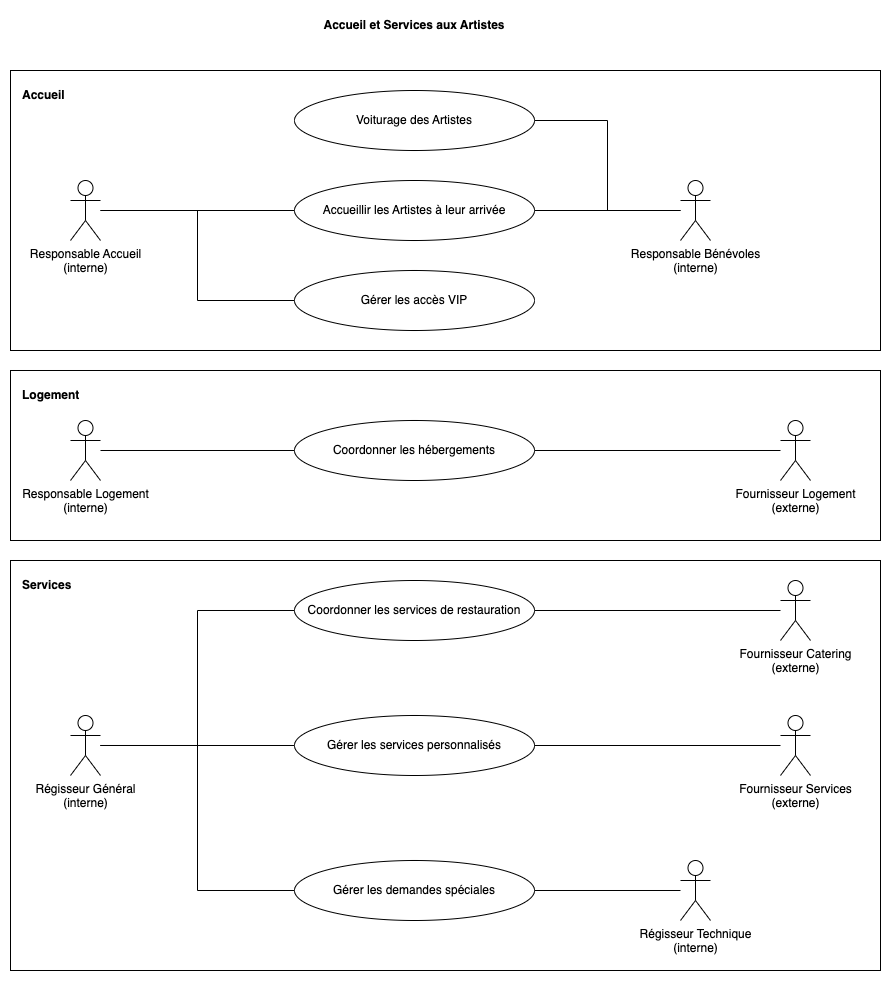

The diagram above was exported from draw.io. Its source (the exported page's mxGraphModel, read from the mxfile embedded in the PNG):
<mxGraphModel dx="1434" dy="2023" grid="1" gridSize="10" guides="1" tooltips="1" connect="1" arrows="1" fold="1" page="1" pageScale="1" pageWidth="827" pageHeight="1169" math="0" shadow="0">
  <root>
    <mxCell id="0" />
    <mxCell id="1" parent="0" />
    <mxCell id="M4bq6foVdT7VnZldmVRY-4" value="" style="rounded=0;whiteSpace=wrap;html=1;" vertex="1" parent="1">
      <mxGeometry x="10" y="530" width="870" height="410" as="geometry" />
    </mxCell>
    <mxCell id="M4bq6foVdT7VnZldmVRY-3" value="" style="rounded=0;whiteSpace=wrap;html=1;" vertex="1" parent="1">
      <mxGeometry x="10" y="340" width="870" height="170" as="geometry" />
    </mxCell>
    <mxCell id="M4bq6foVdT7VnZldmVRY-2" value="" style="rounded=0;whiteSpace=wrap;html=1;" vertex="1" parent="1">
      <mxGeometry x="10" y="40" width="870" height="280" as="geometry" />
    </mxCell>
    <mxCell id="rqxmgkJwbArpG70DA_Nf-16" style="edgeStyle=orthogonalEdgeStyle;rounded=0;orthogonalLoop=1;jettySize=auto;html=1;entryX=0;entryY=0.5;entryDx=0;entryDy=0;endArrow=none;endFill=0;" parent="1" source="rqxmgkJwbArpG70DA_Nf-1" target="M4bq6foVdT7VnZldmVRY-8" edge="1">
      <mxGeometry relative="1" as="geometry" />
    </mxCell>
    <mxCell id="rqxmgkJwbArpG70DA_Nf-21" style="edgeStyle=orthogonalEdgeStyle;rounded=0;orthogonalLoop=1;jettySize=auto;html=1;entryX=0;entryY=0.5;entryDx=0;entryDy=0;endArrow=none;endFill=0;" parent="1" source="rqxmgkJwbArpG70DA_Nf-1" target="rqxmgkJwbArpG70DA_Nf-12" edge="1">
      <mxGeometry relative="1" as="geometry" />
    </mxCell>
    <mxCell id="rqxmgkJwbArpG70DA_Nf-1" value="Responsable Accueil&lt;br&gt;(interne)" style="shape=umlActor;verticalLabelPosition=bottom;verticalAlign=top;html=1;outlineConnect=0;" parent="1" vertex="1">
      <mxGeometry x="70" y="150" width="30" height="60" as="geometry" />
    </mxCell>
    <mxCell id="rqxmgkJwbArpG70DA_Nf-17" style="edgeStyle=orthogonalEdgeStyle;rounded=0;orthogonalLoop=1;jettySize=auto;html=1;entryX=0;entryY=0.5;entryDx=0;entryDy=0;endArrow=none;endFill=0;" parent="1" source="rqxmgkJwbArpG70DA_Nf-2" target="rqxmgkJwbArpG70DA_Nf-10" edge="1">
      <mxGeometry relative="1" as="geometry" />
    </mxCell>
    <mxCell id="rqxmgkJwbArpG70DA_Nf-2" value="Responsable Logement&lt;br&gt;(interne)" style="shape=umlActor;verticalLabelPosition=bottom;verticalAlign=top;html=1;outlineConnect=0;" parent="1" vertex="1">
      <mxGeometry x="70" y="390" width="30" height="60" as="geometry" />
    </mxCell>
    <mxCell id="rqxmgkJwbArpG70DA_Nf-18" style="edgeStyle=orthogonalEdgeStyle;rounded=0;orthogonalLoop=1;jettySize=auto;html=1;entryX=1;entryY=0.5;entryDx=0;entryDy=0;endArrow=none;endFill=0;" parent="1" source="rqxmgkJwbArpG70DA_Nf-4" target="rqxmgkJwbArpG70DA_Nf-10" edge="1">
      <mxGeometry relative="1" as="geometry" />
    </mxCell>
    <mxCell id="rqxmgkJwbArpG70DA_Nf-4" value="Fournisseur Logement&lt;br&gt;(externe)" style="shape=umlActor;verticalLabelPosition=bottom;verticalAlign=top;html=1;outlineConnect=0;" parent="1" vertex="1">
      <mxGeometry x="780" y="390" width="30" height="60" as="geometry" />
    </mxCell>
    <mxCell id="rqxmgkJwbArpG70DA_Nf-20" style="edgeStyle=orthogonalEdgeStyle;rounded=0;orthogonalLoop=1;jettySize=auto;html=1;entryX=1;entryY=0.5;entryDx=0;entryDy=0;endArrow=none;endFill=0;" parent="1" source="rqxmgkJwbArpG70DA_Nf-5" target="rqxmgkJwbArpG70DA_Nf-11" edge="1">
      <mxGeometry relative="1" as="geometry" />
    </mxCell>
    <mxCell id="rqxmgkJwbArpG70DA_Nf-5" value="Fournisseur Catering&lt;br&gt;(externe)" style="shape=umlActor;verticalLabelPosition=bottom;verticalAlign=top;html=1;outlineConnect=0;" parent="1" vertex="1">
      <mxGeometry x="780" y="550" width="30" height="60" as="geometry" />
    </mxCell>
    <mxCell id="rqxmgkJwbArpG70DA_Nf-22" style="edgeStyle=orthogonalEdgeStyle;rounded=0;orthogonalLoop=1;jettySize=auto;html=1;entryX=1;entryY=0.5;entryDx=0;entryDy=0;endArrow=none;endFill=0;" parent="1" source="rqxmgkJwbArpG70DA_Nf-6" target="rqxmgkJwbArpG70DA_Nf-14" edge="1">
      <mxGeometry relative="1" as="geometry" />
    </mxCell>
    <mxCell id="rqxmgkJwbArpG70DA_Nf-6" value="Régisseur Technique&lt;br&gt;(interne)" style="shape=umlActor;verticalLabelPosition=bottom;verticalAlign=top;html=1;outlineConnect=0;" parent="1" vertex="1">
      <mxGeometry x="680" y="830" width="30" height="60" as="geometry" />
    </mxCell>
    <mxCell id="rqxmgkJwbArpG70DA_Nf-19" style="edgeStyle=orthogonalEdgeStyle;rounded=0;orthogonalLoop=1;jettySize=auto;html=1;entryX=0;entryY=0.5;entryDx=0;entryDy=0;endArrow=none;endFill=0;" parent="1" source="rqxmgkJwbArpG70DA_Nf-7" target="rqxmgkJwbArpG70DA_Nf-11" edge="1">
      <mxGeometry relative="1" as="geometry" />
    </mxCell>
    <mxCell id="rqxmgkJwbArpG70DA_Nf-24" style="edgeStyle=orthogonalEdgeStyle;rounded=0;orthogonalLoop=1;jettySize=auto;html=1;entryX=0;entryY=0.5;entryDx=0;entryDy=0;endArrow=none;endFill=0;" parent="1" source="rqxmgkJwbArpG70DA_Nf-7" target="rqxmgkJwbArpG70DA_Nf-13" edge="1">
      <mxGeometry relative="1" as="geometry" />
    </mxCell>
    <mxCell id="rqxmgkJwbArpG70DA_Nf-25" style="edgeStyle=orthogonalEdgeStyle;rounded=0;orthogonalLoop=1;jettySize=auto;html=1;entryX=0;entryY=0.5;entryDx=0;entryDy=0;endArrow=none;endFill=0;" parent="1" source="rqxmgkJwbArpG70DA_Nf-7" target="rqxmgkJwbArpG70DA_Nf-14" edge="1">
      <mxGeometry relative="1" as="geometry" />
    </mxCell>
    <mxCell id="rqxmgkJwbArpG70DA_Nf-7" value="Régisseur Général&lt;br&gt;(interne)" style="shape=umlActor;verticalLabelPosition=bottom;verticalAlign=top;html=1;outlineConnect=0;" parent="1" vertex="1">
      <mxGeometry x="70" y="685" width="30" height="60" as="geometry" />
    </mxCell>
    <mxCell id="rqxmgkJwbArpG70DA_Nf-28" style="edgeStyle=orthogonalEdgeStyle;rounded=0;orthogonalLoop=1;jettySize=auto;html=1;entryX=1;entryY=0.5;entryDx=0;entryDy=0;endArrow=none;endFill=0;" parent="1" source="rqxmgkJwbArpG70DA_Nf-8" target="rqxmgkJwbArpG70DA_Nf-9" edge="1">
      <mxGeometry relative="1" as="geometry" />
    </mxCell>
    <mxCell id="M4bq6foVdT7VnZldmVRY-9" style="edgeStyle=orthogonalEdgeStyle;rounded=0;orthogonalLoop=1;jettySize=auto;html=1;entryX=1;entryY=0.5;entryDx=0;entryDy=0;endArrow=none;endFill=0;" edge="1" parent="1" source="rqxmgkJwbArpG70DA_Nf-8" target="M4bq6foVdT7VnZldmVRY-8">
      <mxGeometry relative="1" as="geometry" />
    </mxCell>
    <mxCell id="rqxmgkJwbArpG70DA_Nf-8" value="Responsable Bénévoles&lt;br&gt;(interne)" style="shape=umlActor;verticalLabelPosition=bottom;verticalAlign=top;html=1;outlineConnect=0;" parent="1" vertex="1">
      <mxGeometry x="680" y="150" width="30" height="60" as="geometry" />
    </mxCell>
    <mxCell id="rqxmgkJwbArpG70DA_Nf-9" value="Voiturage des Artistes" style="ellipse;html=1;whiteSpace=wrap;" parent="1" vertex="1">
      <mxGeometry x="294" y="60" width="240" height="60" as="geometry" />
    </mxCell>
    <mxCell id="rqxmgkJwbArpG70DA_Nf-10" value="Coordonner les hébergements" style="ellipse;html=1;whiteSpace=wrap;" parent="1" vertex="1">
      <mxGeometry x="294" y="390" width="240" height="60" as="geometry" />
    </mxCell>
    <mxCell id="rqxmgkJwbArpG70DA_Nf-11" value="Coordonner les services de restauration" style="ellipse;html=1;whiteSpace=wrap;" parent="1" vertex="1">
      <mxGeometry x="294" y="550" width="240" height="60" as="geometry" />
    </mxCell>
    <mxCell id="rqxmgkJwbArpG70DA_Nf-12" value="Gérer les accès VIP" style="ellipse;html=1;whiteSpace=wrap;" parent="1" vertex="1">
      <mxGeometry x="294" y="240" width="240" height="60" as="geometry" />
    </mxCell>
    <mxCell id="rqxmgkJwbArpG70DA_Nf-13" value="Gérer les services personnalisés" style="ellipse;html=1;whiteSpace=wrap;" parent="1" vertex="1">
      <mxGeometry x="294" y="685" width="240" height="60" as="geometry" />
    </mxCell>
    <mxCell id="rqxmgkJwbArpG70DA_Nf-14" value="Gérer les demandes spéciales" style="ellipse;html=1;whiteSpace=wrap;" parent="1" vertex="1">
      <mxGeometry x="294" y="830" width="240" height="60" as="geometry" />
    </mxCell>
    <mxCell id="rqxmgkJwbArpG70DA_Nf-23" style="edgeStyle=orthogonalEdgeStyle;rounded=0;orthogonalLoop=1;jettySize=auto;html=1;entryX=1;entryY=0.5;entryDx=0;entryDy=0;endArrow=none;endFill=0;" parent="1" source="rqxmgkJwbArpG70DA_Nf-15" target="rqxmgkJwbArpG70DA_Nf-13" edge="1">
      <mxGeometry relative="1" as="geometry" />
    </mxCell>
    <mxCell id="rqxmgkJwbArpG70DA_Nf-15" value="Fournisseur Services&lt;br&gt;(externe)" style="shape=umlActor;verticalLabelPosition=bottom;verticalAlign=top;html=1;outlineConnect=0;" parent="1" vertex="1">
      <mxGeometry x="780" y="685" width="30" height="60" as="geometry" />
    </mxCell>
    <mxCell id="M4bq6foVdT7VnZldmVRY-1" value="&lt;b&gt;Accueil et Services aux Artistes&lt;/b&gt;" style="text;html=1;align=center;verticalAlign=middle;whiteSpace=wrap;rounded=0;" vertex="1" parent="1">
      <mxGeometry x="274" y="-20" width="280" height="30" as="geometry" />
    </mxCell>
    <mxCell id="M4bq6foVdT7VnZldmVRY-5" value="&lt;b&gt;Accueil&lt;/b&gt;" style="text;html=1;align=left;verticalAlign=middle;whiteSpace=wrap;rounded=0;" vertex="1" parent="1">
      <mxGeometry x="20" y="50" width="170" height="30" as="geometry" />
    </mxCell>
    <mxCell id="M4bq6foVdT7VnZldmVRY-6" value="&lt;b&gt;Logement&lt;/b&gt;" style="text;html=1;align=left;verticalAlign=middle;whiteSpace=wrap;rounded=0;" vertex="1" parent="1">
      <mxGeometry x="20" y="350" width="170" height="30" as="geometry" />
    </mxCell>
    <mxCell id="M4bq6foVdT7VnZldmVRY-7" value="&lt;b&gt;Services&lt;/b&gt;" style="text;html=1;align=left;verticalAlign=middle;whiteSpace=wrap;rounded=0;" vertex="1" parent="1">
      <mxGeometry x="20" y="540" width="170" height="30" as="geometry" />
    </mxCell>
    <mxCell id="M4bq6foVdT7VnZldmVRY-8" value="Accueillir les Artistes à leur arrivée" style="ellipse;html=1;whiteSpace=wrap;" vertex="1" parent="1">
      <mxGeometry x="294" y="150" width="240" height="60" as="geometry" />
    </mxCell>
  </root>
</mxGraphModel>